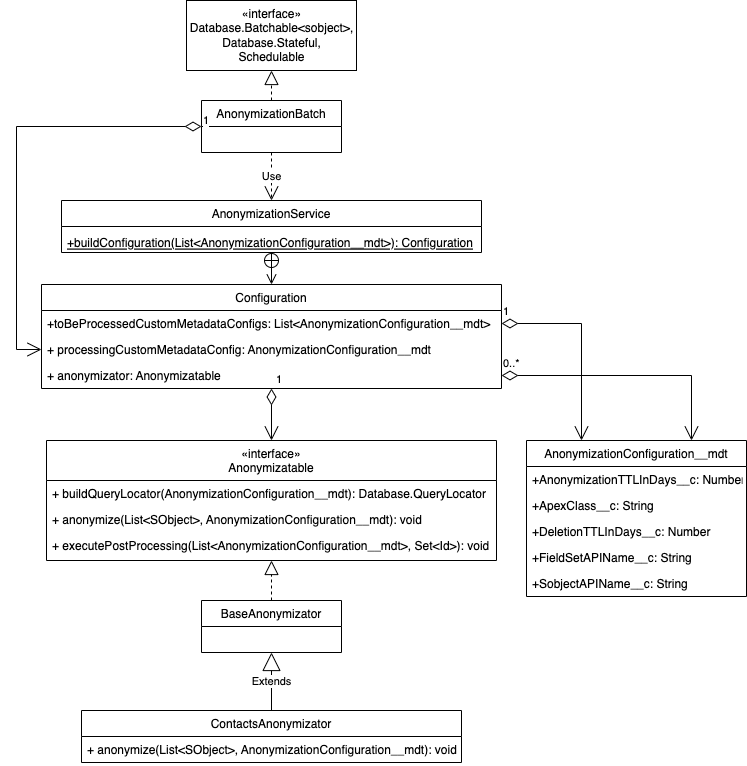

The diagram above was exported from draw.io. Its source (the exported page's mxGraphModel, read from the mxfile embedded in the PNG):
<mxGraphModel dx="1554" dy="969" grid="1" gridSize="10" guides="1" tooltips="1" connect="1" arrows="1" fold="1" page="1" pageScale="1" pageWidth="850" pageHeight="1100" math="0" shadow="0">
  <root>
    <mxCell id="0" />
    <mxCell id="1" parent="0" />
    <mxCell id="RlWHv0oJygGofkyo8I2b-1" value="«interface»&lt;br&gt;Database.Batchable&amp;lt;sobject&amp;gt;,&lt;br&gt;Database.Stateful,&lt;br&gt;Schedulable" style="html=1;" vertex="1" parent="1">
      <mxGeometry x="340" y="10" width="170" height="70" as="geometry" />
    </mxCell>
    <mxCell id="RlWHv0oJygGofkyo8I2b-2" value="" style="endArrow=block;dashed=1;endFill=0;endSize=12;html=1;rounded=0;entryX=0.5;entryY=1;entryDx=0;entryDy=0;exitX=0.5;exitY=0;exitDx=0;exitDy=0;" edge="1" parent="1" source="RlWHv0oJygGofkyo8I2b-3" target="RlWHv0oJygGofkyo8I2b-1">
      <mxGeometry width="160" relative="1" as="geometry">
        <mxPoint x="425" y="160" as="sourcePoint" />
        <mxPoint x="570" y="290" as="targetPoint" />
      </mxGeometry>
    </mxCell>
    <mxCell id="RlWHv0oJygGofkyo8I2b-3" value="AnonymizationBatch" style="swimlane;fontStyle=0;childLayout=stackLayout;horizontal=1;startSize=26;fillColor=none;horizontalStack=0;resizeParent=1;resizeParentMax=0;resizeLast=0;collapsible=1;marginBottom=0;" vertex="1" parent="1">
      <mxGeometry x="355" y="110" width="140" height="52" as="geometry" />
    </mxCell>
    <mxCell id="RlWHv0oJygGofkyo8I2b-12" value="«interface»&#10;Anonymizatable" style="swimlane;fontStyle=0;childLayout=stackLayout;horizontal=1;startSize=40;fillColor=none;horizontalStack=0;resizeParent=1;resizeParentMax=0;resizeLast=0;collapsible=1;marginBottom=0;" vertex="1" parent="1">
      <mxGeometry x="200" y="450" width="450" height="120" as="geometry" />
    </mxCell>
    <mxCell id="RlWHv0oJygGofkyo8I2b-13" value="+ buildQueryLocator(AnonymizationConfiguration__mdt): Database.QueryLocator" style="text;strokeColor=none;fillColor=none;align=left;verticalAlign=top;spacingLeft=4;spacingRight=4;overflow=hidden;rotatable=0;points=[[0,0.5],[1,0.5]];portConstraint=eastwest;" vertex="1" parent="RlWHv0oJygGofkyo8I2b-12">
      <mxGeometry y="40" width="450" height="26" as="geometry" />
    </mxCell>
    <mxCell id="RlWHv0oJygGofkyo8I2b-14" value="+ anonymize(List&lt;SObject&gt;, AnonymizationConfiguration__mdt): void" style="text;strokeColor=none;fillColor=none;align=left;verticalAlign=top;spacingLeft=4;spacingRight=4;overflow=hidden;rotatable=0;points=[[0,0.5],[1,0.5]];portConstraint=eastwest;" vertex="1" parent="RlWHv0oJygGofkyo8I2b-12">
      <mxGeometry y="66" width="450" height="26" as="geometry" />
    </mxCell>
    <mxCell id="RlWHv0oJygGofkyo8I2b-15" value="+ executePostProcessing(List&lt;AnonymizationConfiguration__mdt&gt;, Set&lt;Id&gt;): void" style="text;strokeColor=none;fillColor=none;align=left;verticalAlign=top;spacingLeft=4;spacingRight=4;overflow=hidden;rotatable=0;points=[[0,0.5],[1,0.5]];portConstraint=eastwest;" vertex="1" parent="RlWHv0oJygGofkyo8I2b-12">
      <mxGeometry y="92" width="450" height="28" as="geometry" />
    </mxCell>
    <mxCell id="RlWHv0oJygGofkyo8I2b-17" value="" style="endArrow=block;dashed=1;endFill=0;endSize=12;html=1;rounded=0;exitX=0.5;exitY=0;exitDx=0;exitDy=0;" edge="1" parent="1" source="RlWHv0oJygGofkyo8I2b-18" target="RlWHv0oJygGofkyo8I2b-15">
      <mxGeometry width="160" relative="1" as="geometry">
        <mxPoint x="400" y="680" as="sourcePoint" />
        <mxPoint x="460" y="610" as="targetPoint" />
      </mxGeometry>
    </mxCell>
    <mxCell id="RlWHv0oJygGofkyo8I2b-18" value="BaseAnonymizator" style="swimlane;fontStyle=0;childLayout=stackLayout;horizontal=1;startSize=26;fillColor=none;horizontalStack=0;resizeParent=1;resizeParentMax=0;resizeLast=0;collapsible=1;marginBottom=0;" vertex="1" parent="1">
      <mxGeometry x="355" y="610" width="140" height="52" as="geometry" />
    </mxCell>
    <mxCell id="RlWHv0oJygGofkyo8I2b-22" value="Extends" style="endArrow=block;endSize=16;endFill=0;html=1;rounded=0;exitX=0.5;exitY=0;exitDx=0;exitDy=0;entryX=0.5;entryY=1;entryDx=0;entryDy=0;" edge="1" parent="1" source="RlWHv0oJygGofkyo8I2b-25" target="RlWHv0oJygGofkyo8I2b-18">
      <mxGeometry width="160" relative="1" as="geometry">
        <mxPoint x="425" y="730" as="sourcePoint" />
        <mxPoint x="550" y="750" as="targetPoint" />
      </mxGeometry>
    </mxCell>
    <mxCell id="RlWHv0oJygGofkyo8I2b-25" value="ContactsAnonymizator" style="swimlane;fontStyle=0;childLayout=stackLayout;horizontal=1;startSize=26;fillColor=none;horizontalStack=0;resizeParent=1;resizeParentMax=0;resizeLast=0;collapsible=1;marginBottom=0;" vertex="1" parent="1">
      <mxGeometry x="235" y="720" width="380" height="52" as="geometry" />
    </mxCell>
    <mxCell id="RlWHv0oJygGofkyo8I2b-27" value="+ anonymize(List&lt;SObject&gt;, AnonymizationConfiguration__mdt): void" style="text;strokeColor=none;fillColor=none;align=left;verticalAlign=top;spacingLeft=4;spacingRight=4;overflow=hidden;rotatable=0;points=[[0,0.5],[1,0.5]];portConstraint=eastwest;" vertex="1" parent="RlWHv0oJygGofkyo8I2b-25">
      <mxGeometry y="26" width="380" height="26" as="geometry" />
    </mxCell>
    <mxCell id="RlWHv0oJygGofkyo8I2b-29" value="AnonymizationService" style="swimlane;fontStyle=0;childLayout=stackLayout;horizontal=1;startSize=26;fillColor=none;horizontalStack=0;resizeParent=1;resizeParentMax=0;resizeLast=0;collapsible=1;marginBottom=0;" vertex="1" parent="1">
      <mxGeometry x="215" y="210" width="420" height="52" as="geometry" />
    </mxCell>
    <mxCell id="RlWHv0oJygGofkyo8I2b-30" value="+buildConfiguration(List&lt;AnonymizationConfiguration__mdt&gt;): Configuration" style="text;strokeColor=none;fillColor=none;align=left;verticalAlign=bottom;spacingLeft=4;spacingRight=4;overflow=hidden;rotatable=0;points=[[0,0.5],[1,0.5]];portConstraint=eastwest;fontStyle=4" vertex="1" parent="RlWHv0oJygGofkyo8I2b-29">
      <mxGeometry y="26" width="420" height="26" as="geometry" />
    </mxCell>
    <mxCell id="RlWHv0oJygGofkyo8I2b-31" value="Configuration" style="swimlane;fontStyle=0;childLayout=stackLayout;horizontal=1;startSize=26;fillColor=none;horizontalStack=0;resizeParent=1;resizeParentMax=0;resizeLast=0;collapsible=1;marginBottom=0;strokeColor=default;" vertex="1" parent="1">
      <mxGeometry x="195" y="294" width="460" height="104" as="geometry" />
    </mxCell>
    <mxCell id="RlWHv0oJygGofkyo8I2b-32" value="+toBeProcessedCustomMetadataConfigs: List&lt;AnonymizationConfiguration__mdt&gt;" style="text;strokeColor=none;fillColor=none;align=left;verticalAlign=top;spacingLeft=4;spacingRight=4;overflow=hidden;rotatable=0;points=[[0,0.5],[1,0.5]];portConstraint=eastwest;" vertex="1" parent="RlWHv0oJygGofkyo8I2b-31">
      <mxGeometry y="26" width="460" height="26" as="geometry" />
    </mxCell>
    <mxCell id="RlWHv0oJygGofkyo8I2b-33" value="+ processingCustomMetadataConfig: AnonymizationConfiguration__mdt" style="text;strokeColor=none;fillColor=none;align=left;verticalAlign=top;spacingLeft=4;spacingRight=4;overflow=hidden;rotatable=0;points=[[0,0.5],[1,0.5]];portConstraint=eastwest;" vertex="1" parent="RlWHv0oJygGofkyo8I2b-31">
      <mxGeometry y="52" width="460" height="26" as="geometry" />
    </mxCell>
    <mxCell id="RlWHv0oJygGofkyo8I2b-34" value="+ anonymizator: Anonymizatable" style="text;strokeColor=none;fillColor=none;align=left;verticalAlign=top;spacingLeft=4;spacingRight=4;overflow=hidden;rotatable=0;points=[[0,0.5],[1,0.5]];portConstraint=eastwest;" vertex="1" parent="RlWHv0oJygGofkyo8I2b-31">
      <mxGeometry y="78" width="460" height="26" as="geometry" />
    </mxCell>
    <mxCell id="RlWHv0oJygGofkyo8I2b-35" value="" style="endArrow=open;startArrow=circlePlus;endFill=0;startFill=0;endSize=8;html=1;rounded=0;" edge="1" parent="1" source="RlWHv0oJygGofkyo8I2b-30" target="RlWHv0oJygGofkyo8I2b-31">
      <mxGeometry width="160" relative="1" as="geometry">
        <mxPoint x="325" y="570" as="sourcePoint" />
        <mxPoint x="485" y="570" as="targetPoint" />
      </mxGeometry>
    </mxCell>
    <mxCell id="RlWHv0oJygGofkyo8I2b-36" value="Use" style="endArrow=open;endSize=12;dashed=1;html=1;rounded=0;exitX=0.5;exitY=1;exitDx=0;exitDy=0;entryX=0.5;entryY=0;entryDx=0;entryDy=0;" edge="1" parent="1" source="RlWHv0oJygGofkyo8I2b-3" target="RlWHv0oJygGofkyo8I2b-29">
      <mxGeometry width="160" relative="1" as="geometry">
        <mxPoint x="240" y="530" as="sourcePoint" />
        <mxPoint x="400" y="530" as="targetPoint" />
      </mxGeometry>
    </mxCell>
    <mxCell id="RlWHv0oJygGofkyo8I2b-37" value="1" style="endArrow=open;html=1;endSize=12;startArrow=diamondThin;startSize=14;startFill=0;edgeStyle=orthogonalEdgeStyle;align=left;verticalAlign=bottom;rounded=0;entryX=0;entryY=0.5;entryDx=0;entryDy=0;exitX=0;exitY=0.5;exitDx=0;exitDy=0;" edge="1" parent="1" source="RlWHv0oJygGofkyo8I2b-3" target="RlWHv0oJygGofkyo8I2b-33">
      <mxGeometry x="-1" y="3" relative="1" as="geometry">
        <mxPoint x="340" y="260" as="sourcePoint" />
        <mxPoint x="340" y="340" as="targetPoint" />
        <Array as="points">
          <mxPoint x="170" y="136" />
          <mxPoint x="170" y="359" />
        </Array>
      </mxGeometry>
    </mxCell>
    <mxCell id="RlWHv0oJygGofkyo8I2b-39" value="1" style="endArrow=open;html=1;endSize=12;startArrow=diamondThin;startSize=14;startFill=0;edgeStyle=orthogonalEdgeStyle;align=left;verticalAlign=bottom;rounded=0;entryX=0.5;entryY=0;entryDx=0;entryDy=0;" edge="1" parent="1" source="RlWHv0oJygGofkyo8I2b-31" target="RlWHv0oJygGofkyo8I2b-12">
      <mxGeometry x="-1" y="3" relative="1" as="geometry">
        <mxPoint x="340" y="440" as="sourcePoint" />
        <mxPoint x="560" y="440" as="targetPoint" />
      </mxGeometry>
    </mxCell>
    <mxCell id="RlWHv0oJygGofkyo8I2b-40" value="AnonymizationConfiguration__mdt" style="swimlane;fontStyle=0;childLayout=stackLayout;horizontal=1;startSize=26;fillColor=none;horizontalStack=0;resizeParent=1;resizeParentMax=0;resizeLast=0;collapsible=1;marginBottom=0;strokeColor=default;" vertex="1" parent="1">
      <mxGeometry x="680" y="450" width="220" height="156" as="geometry" />
    </mxCell>
    <mxCell id="RlWHv0oJygGofkyo8I2b-41" value="+AnonymizationTTLInDays__c: Number" style="text;strokeColor=none;fillColor=none;align=left;verticalAlign=top;spacingLeft=4;spacingRight=4;overflow=hidden;rotatable=0;points=[[0,0.5],[1,0.5]];portConstraint=eastwest;" vertex="1" parent="RlWHv0oJygGofkyo8I2b-40">
      <mxGeometry y="26" width="220" height="26" as="geometry" />
    </mxCell>
    <mxCell id="RlWHv0oJygGofkyo8I2b-42" value="+ApexClass__c: String" style="text;strokeColor=none;fillColor=none;align=left;verticalAlign=top;spacingLeft=4;spacingRight=4;overflow=hidden;rotatable=0;points=[[0,0.5],[1,0.5]];portConstraint=eastwest;" vertex="1" parent="RlWHv0oJygGofkyo8I2b-40">
      <mxGeometry y="52" width="220" height="26" as="geometry" />
    </mxCell>
    <mxCell id="RlWHv0oJygGofkyo8I2b-43" value="+DeletionTTLInDays__c: Number" style="text;strokeColor=none;fillColor=none;align=left;verticalAlign=top;spacingLeft=4;spacingRight=4;overflow=hidden;rotatable=0;points=[[0,0.5],[1,0.5]];portConstraint=eastwest;" vertex="1" parent="RlWHv0oJygGofkyo8I2b-40">
      <mxGeometry y="78" width="220" height="26" as="geometry" />
    </mxCell>
    <mxCell id="RlWHv0oJygGofkyo8I2b-45" value="+FieldSetAPIName__c: String" style="text;strokeColor=none;fillColor=none;align=left;verticalAlign=top;spacingLeft=4;spacingRight=4;overflow=hidden;rotatable=0;points=[[0,0.5],[1,0.5]];portConstraint=eastwest;" vertex="1" parent="RlWHv0oJygGofkyo8I2b-40">
      <mxGeometry y="104" width="220" height="26" as="geometry" />
    </mxCell>
    <mxCell id="RlWHv0oJygGofkyo8I2b-46" value="+SobjectAPIName__c: String" style="text;strokeColor=none;fillColor=none;align=left;verticalAlign=top;spacingLeft=4;spacingRight=4;overflow=hidden;rotatable=0;points=[[0,0.5],[1,0.5]];portConstraint=eastwest;" vertex="1" parent="RlWHv0oJygGofkyo8I2b-40">
      <mxGeometry y="130" width="220" height="26" as="geometry" />
    </mxCell>
    <mxCell id="RlWHv0oJygGofkyo8I2b-47" value="1" style="endArrow=open;html=1;endSize=12;startArrow=diamondThin;startSize=14;startFill=0;edgeStyle=orthogonalEdgeStyle;align=left;verticalAlign=bottom;rounded=0;exitX=1;exitY=0.5;exitDx=0;exitDy=0;entryX=0.25;entryY=0;entryDx=0;entryDy=0;" edge="1" parent="1" source="RlWHv0oJygGofkyo8I2b-32" target="RlWHv0oJygGofkyo8I2b-40">
      <mxGeometry x="-1" y="3" relative="1" as="geometry">
        <mxPoint x="750" y="370" as="sourcePoint" />
        <mxPoint x="910" y="370" as="targetPoint" />
      </mxGeometry>
    </mxCell>
    <mxCell id="RlWHv0oJygGofkyo8I2b-48" value="0..*" style="endArrow=open;html=1;endSize=12;startArrow=diamondThin;startSize=14;startFill=0;edgeStyle=orthogonalEdgeStyle;align=left;verticalAlign=bottom;rounded=0;exitX=1;exitY=0.5;exitDx=0;exitDy=0;entryX=0.75;entryY=0;entryDx=0;entryDy=0;" edge="1" parent="1" source="RlWHv0oJygGofkyo8I2b-34" target="RlWHv0oJygGofkyo8I2b-40">
      <mxGeometry x="-1" y="3" relative="1" as="geometry">
        <mxPoint x="820" y="370" as="sourcePoint" />
        <mxPoint x="980" y="370" as="targetPoint" />
      </mxGeometry>
    </mxCell>
  </root>
</mxGraphModel>